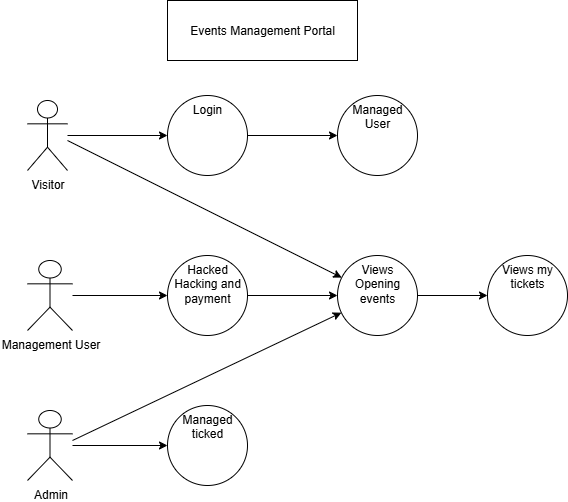

The diagram above was exported from draw.io. Its source (the exported page's mxGraphModel, read from the mxfile embedded in the PNG):
<mxGraphModel dx="793" dy="430" grid="1" gridSize="10" guides="1" tooltips="1" connect="1" arrows="1" fold="1" page="1" pageScale="1" pageWidth="850" pageHeight="1100" math="0" shadow="0">
  <root>
    <mxCell id="0" />
    <mxCell id="1" parent="0" />
    <mxCell id="mSK1UqIuWnVlC9ArLj8v-9" value="" style="edgeStyle=orthogonalEdgeStyle;rounded=0;orthogonalLoop=1;jettySize=auto;html=1;" edge="1" parent="1" source="mSK1UqIuWnVlC9ArLj8v-4" target="mSK1UqIuWnVlC9ArLj8v-8">
      <mxGeometry relative="1" as="geometry" />
    </mxCell>
    <mxCell id="mSK1UqIuWnVlC9ArLj8v-4" value="Visitor" style="shape=umlActor;verticalLabelPosition=bottom;verticalAlign=top;html=1;outlineConnect=0;" vertex="1" parent="1">
      <mxGeometry x="190" y="180" width="40" height="70" as="geometry" />
    </mxCell>
    <mxCell id="mSK1UqIuWnVlC9ArLj8v-14" value="" style="edgeStyle=orthogonalEdgeStyle;rounded=0;orthogonalLoop=1;jettySize=auto;html=1;" edge="1" parent="1" source="mSK1UqIuWnVlC9ArLj8v-5" target="mSK1UqIuWnVlC9ArLj8v-13">
      <mxGeometry relative="1" as="geometry" />
    </mxCell>
    <mxCell id="mSK1UqIuWnVlC9ArLj8v-5" value="Management User" style="shape=umlActor;verticalLabelPosition=bottom;verticalAlign=top;html=1;outlineConnect=0;" vertex="1" parent="1">
      <mxGeometry x="190" y="340" width="45" height="70" as="geometry" />
    </mxCell>
    <mxCell id="mSK1UqIuWnVlC9ArLj8v-20" value="" style="edgeStyle=orthogonalEdgeStyle;rounded=0;orthogonalLoop=1;jettySize=auto;html=1;" edge="1" parent="1" source="mSK1UqIuWnVlC9ArLj8v-6" target="mSK1UqIuWnVlC9ArLj8v-19">
      <mxGeometry relative="1" as="geometry" />
    </mxCell>
    <mxCell id="mSK1UqIuWnVlC9ArLj8v-6" value="Admin" style="shape=umlActor;verticalLabelPosition=bottom;verticalAlign=top;html=1;outlineConnect=0;" vertex="1" parent="1">
      <mxGeometry x="190" y="490" width="45" height="70" as="geometry" />
    </mxCell>
    <mxCell id="mSK1UqIuWnVlC9ArLj8v-11" value="" style="edgeStyle=orthogonalEdgeStyle;rounded=0;orthogonalLoop=1;jettySize=auto;html=1;" edge="1" parent="1" source="mSK1UqIuWnVlC9ArLj8v-8" target="mSK1UqIuWnVlC9ArLj8v-10">
      <mxGeometry relative="1" as="geometry" />
    </mxCell>
    <mxCell id="mSK1UqIuWnVlC9ArLj8v-8" value="Login" style="ellipse;whiteSpace=wrap;html=1;verticalAlign=top;" vertex="1" parent="1">
      <mxGeometry x="330" y="175" width="80" height="80" as="geometry" />
    </mxCell>
    <mxCell id="mSK1UqIuWnVlC9ArLj8v-10" value="Managed User" style="ellipse;whiteSpace=wrap;html=1;verticalAlign=top;" vertex="1" parent="1">
      <mxGeometry x="500" y="175" width="80" height="80" as="geometry" />
    </mxCell>
    <mxCell id="mSK1UqIuWnVlC9ArLj8v-16" value="" style="edgeStyle=orthogonalEdgeStyle;rounded=0;orthogonalLoop=1;jettySize=auto;html=1;" edge="1" parent="1" source="mSK1UqIuWnVlC9ArLj8v-13" target="mSK1UqIuWnVlC9ArLj8v-15">
      <mxGeometry relative="1" as="geometry" />
    </mxCell>
    <mxCell id="mSK1UqIuWnVlC9ArLj8v-13" value="Hacked Hacking and payment" style="ellipse;whiteSpace=wrap;html=1;verticalAlign=top;" vertex="1" parent="1">
      <mxGeometry x="330" y="335" width="80" height="80" as="geometry" />
    </mxCell>
    <mxCell id="mSK1UqIuWnVlC9ArLj8v-18" value="" style="edgeStyle=orthogonalEdgeStyle;rounded=0;orthogonalLoop=1;jettySize=auto;html=1;" edge="1" parent="1" source="mSK1UqIuWnVlC9ArLj8v-15" target="mSK1UqIuWnVlC9ArLj8v-17">
      <mxGeometry relative="1" as="geometry" />
    </mxCell>
    <mxCell id="mSK1UqIuWnVlC9ArLj8v-15" value="Views Opening events" style="ellipse;whiteSpace=wrap;html=1;verticalAlign=top;" vertex="1" parent="1">
      <mxGeometry x="500" y="335" width="80" height="80" as="geometry" />
    </mxCell>
    <mxCell id="mSK1UqIuWnVlC9ArLj8v-17" value="Views my tickets" style="ellipse;whiteSpace=wrap;html=1;verticalAlign=top;" vertex="1" parent="1">
      <mxGeometry x="650" y="335" width="80" height="80" as="geometry" />
    </mxCell>
    <mxCell id="mSK1UqIuWnVlC9ArLj8v-19" value="Managed ticked" style="ellipse;whiteSpace=wrap;html=1;verticalAlign=top;" vertex="1" parent="1">
      <mxGeometry x="330" y="485" width="80" height="80" as="geometry" />
    </mxCell>
    <mxCell id="mSK1UqIuWnVlC9ArLj8v-22" value="" style="endArrow=classic;html=1;rounded=0;" edge="1" parent="1" target="mSK1UqIuWnVlC9ArLj8v-15">
      <mxGeometry width="50" height="50" relative="1" as="geometry">
        <mxPoint x="230" y="220" as="sourcePoint" />
        <mxPoint x="280" y="170" as="targetPoint" />
      </mxGeometry>
    </mxCell>
    <mxCell id="mSK1UqIuWnVlC9ArLj8v-23" value="" style="endArrow=classic;html=1;rounded=0;" edge="1" parent="1" target="mSK1UqIuWnVlC9ArLj8v-15">
      <mxGeometry width="50" height="50" relative="1" as="geometry">
        <mxPoint x="235" y="520" as="sourcePoint" />
        <mxPoint x="285" y="470" as="targetPoint" />
      </mxGeometry>
    </mxCell>
    <mxCell id="mSK1UqIuWnVlC9ArLj8v-24" value="Events Management Portal" style="rounded=0;whiteSpace=wrap;html=1;" vertex="1" parent="1">
      <mxGeometry x="330" y="80" width="190" height="60" as="geometry" />
    </mxCell>
  </root>
</mxGraphModel>